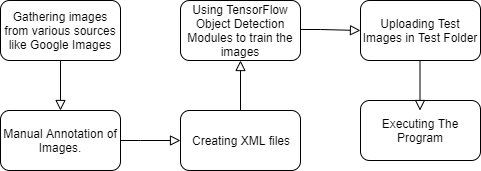

The diagram above was exported from draw.io. Its source (the exported page's mxGraphModel, read from the mxfile embedded in the PNG):
<mxGraphModel dx="868" dy="401" grid="1" gridSize="10" guides="1" tooltips="1" connect="1" arrows="1" fold="1" page="1" pageScale="1" pageWidth="827" pageHeight="1169" math="0" shadow="0">
  <root>
    <mxCell id="WIyWlLk6GJQsqaUBKTNV-0" />
    <mxCell id="WIyWlLk6GJQsqaUBKTNV-1" parent="WIyWlLk6GJQsqaUBKTNV-0" />
    <mxCell id="2tNiU8L90ipoXVPCMAm7-9" value="" style="group" vertex="1" connectable="0" parent="WIyWlLk6GJQsqaUBKTNV-1">
      <mxGeometry x="160" y="60" width="480" height="170" as="geometry" />
    </mxCell>
    <mxCell id="WIyWlLk6GJQsqaUBKTNV-2" value="" style="rounded=0;html=1;jettySize=auto;orthogonalLoop=1;fontSize=11;endArrow=block;endFill=0;endSize=8;strokeWidth=1;shadow=0;labelBackgroundColor=none;edgeStyle=orthogonalEdgeStyle;" parent="2tNiU8L90ipoXVPCMAm7-9" source="WIyWlLk6GJQsqaUBKTNV-3" edge="1">
      <mxGeometry relative="1" as="geometry">
        <mxPoint x="60" y="110" as="targetPoint" />
      </mxGeometry>
    </mxCell>
    <mxCell id="WIyWlLk6GJQsqaUBKTNV-3" value="Gathering images from various sources like Google Images" style="rounded=1;whiteSpace=wrap;html=1;fontSize=12;glass=0;strokeWidth=1;shadow=0;" parent="2tNiU8L90ipoXVPCMAm7-9" vertex="1">
      <mxGeometry width="120" height="60" as="geometry" />
    </mxCell>
    <mxCell id="2tNiU8L90ipoXVPCMAm7-0" value="Manual Annotation of Images." style="rounded=1;whiteSpace=wrap;html=1;" vertex="1" parent="2tNiU8L90ipoXVPCMAm7-9">
      <mxGeometry y="110" width="120" height="60" as="geometry" />
    </mxCell>
    <mxCell id="2tNiU8L90ipoXVPCMAm7-1" value="" style="rounded=0;html=1;jettySize=auto;orthogonalLoop=1;fontSize=11;endArrow=block;endFill=0;endSize=8;strokeWidth=1;shadow=0;labelBackgroundColor=none;edgeStyle=orthogonalEdgeStyle;" edge="1" parent="2tNiU8L90ipoXVPCMAm7-9">
      <mxGeometry relative="1" as="geometry">
        <mxPoint x="120" y="139.5" as="sourcePoint" />
        <mxPoint x="180" y="140" as="targetPoint" />
        <Array as="points">
          <mxPoint x="140" y="139.5" />
          <mxPoint x="140" y="139.5" />
        </Array>
      </mxGeometry>
    </mxCell>
    <mxCell id="2tNiU8L90ipoXVPCMAm7-2" value="Creating XML files" style="rounded=1;whiteSpace=wrap;html=1;" vertex="1" parent="2tNiU8L90ipoXVPCMAm7-9">
      <mxGeometry x="180" y="110" width="120" height="60" as="geometry" />
    </mxCell>
    <mxCell id="2tNiU8L90ipoXVPCMAm7-3" value="" style="rounded=0;html=1;jettySize=auto;orthogonalLoop=1;fontSize=11;endArrow=block;endFill=0;endSize=8;strokeWidth=1;shadow=0;labelBackgroundColor=none;edgeStyle=orthogonalEdgeStyle;" edge="1" parent="2tNiU8L90ipoXVPCMAm7-9">
      <mxGeometry relative="1" as="geometry">
        <mxPoint x="240" y="110" as="sourcePoint" />
        <mxPoint x="239.5" y="60" as="targetPoint" />
        <Array as="points">
          <mxPoint x="239.5" y="110" />
          <mxPoint x="239.5" y="110" />
        </Array>
      </mxGeometry>
    </mxCell>
    <mxCell id="2tNiU8L90ipoXVPCMAm7-4" value="Using TensorFlow Object Detection Modules to train the images" style="rounded=1;whiteSpace=wrap;html=1;" vertex="1" parent="2tNiU8L90ipoXVPCMAm7-9">
      <mxGeometry x="180" width="120" height="60" as="geometry" />
    </mxCell>
    <mxCell id="2tNiU8L90ipoXVPCMAm7-5" value="" style="rounded=0;html=1;jettySize=auto;orthogonalLoop=1;fontSize=11;endArrow=block;endFill=0;endSize=8;strokeWidth=1;shadow=0;labelBackgroundColor=none;edgeStyle=orthogonalEdgeStyle;" edge="1" parent="2tNiU8L90ipoXVPCMAm7-9">
      <mxGeometry relative="1" as="geometry">
        <mxPoint x="300" y="29.5" as="sourcePoint" />
        <mxPoint x="360" y="29.5" as="targetPoint" />
        <Array as="points">
          <mxPoint x="320" y="29" />
          <mxPoint x="320" y="29" />
        </Array>
      </mxGeometry>
    </mxCell>
    <mxCell id="2tNiU8L90ipoXVPCMAm7-6" value="Uploading Test Images in Test Folder" style="rounded=1;whiteSpace=wrap;html=1;" vertex="1" parent="2tNiU8L90ipoXVPCMAm7-9">
      <mxGeometry x="360" width="120" height="60" as="geometry" />
    </mxCell>
    <mxCell id="2tNiU8L90ipoXVPCMAm7-7" value="Executing The Program" style="rounded=1;whiteSpace=wrap;html=1;" vertex="1" parent="2tNiU8L90ipoXVPCMAm7-9">
      <mxGeometry x="360" y="100" width="120" height="60" as="geometry" />
    </mxCell>
    <mxCell id="2tNiU8L90ipoXVPCMAm7-8" value="" style="rounded=0;html=1;jettySize=auto;orthogonalLoop=1;fontSize=11;endArrow=block;endFill=0;endSize=8;strokeWidth=1;shadow=0;labelBackgroundColor=none;edgeStyle=orthogonalEdgeStyle;" edge="1" parent="2tNiU8L90ipoXVPCMAm7-9">
      <mxGeometry relative="1" as="geometry">
        <mxPoint x="419.5" y="60" as="sourcePoint" />
        <mxPoint x="419.5" y="110" as="targetPoint" />
      </mxGeometry>
    </mxCell>
  </root>
</mxGraphModel>